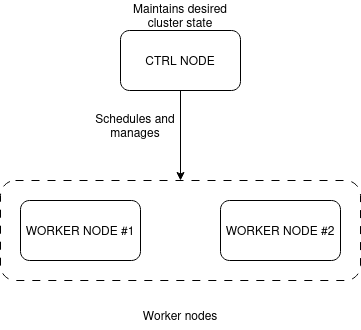

The diagram above was exported from draw.io. Its source (the exported page's mxGraphModel, read from the mxfile embedded in the PNG):
<mxGraphModel dx="433" dy="795" grid="1" gridSize="10" guides="1" tooltips="1" connect="1" arrows="1" fold="1" page="1" pageScale="1" pageWidth="850" pageHeight="1100" math="0" shadow="0">
  <root>
    <mxCell id="0" />
    <mxCell id="1" parent="0" />
    <mxCell id="PPgQHJ4Q0jy3LQhjOxh5-4" parent="1" style="rounded=1;whiteSpace=wrap;html=1;dashed=1;dashPattern=8 8;fillColor=none;" value="" vertex="1">
      <mxGeometry height="100" width="360" x="260" y="340" as="geometry" />
    </mxCell>
    <mxCell id="PPgQHJ4Q0jy3LQhjOxh5-6" edge="1" parent="1" source="PPgQHJ4Q0jy3LQhjOxh5-1" style="edgeStyle=orthogonalEdgeStyle;rounded=0;orthogonalLoop=1;jettySize=auto;html=1;entryX=0.5;entryY=0;entryDx=0;entryDy=0;" target="PPgQHJ4Q0jy3LQhjOxh5-4">
      <mxGeometry relative="1" as="geometry" />
    </mxCell>
    <mxCell id="PPgQHJ4Q0jy3LQhjOxh5-1" parent="1" style="rounded=1;whiteSpace=wrap;html=1;" value="CTRL NODE" vertex="1">
      <mxGeometry height="60" width="120" x="380" y="190" as="geometry" />
    </mxCell>
    <mxCell id="PPgQHJ4Q0jy3LQhjOxh5-2" parent="1" style="rounded=1;whiteSpace=wrap;html=1;" value="WORKER NODE #1" vertex="1">
      <mxGeometry height="60" width="120" x="280" y="360" as="geometry" />
    </mxCell>
    <mxCell id="PPgQHJ4Q0jy3LQhjOxh5-3" parent="1" style="rounded=1;whiteSpace=wrap;html=1;" value="WORKER NODE #2" vertex="1">
      <mxGeometry height="60" width="120" x="480" y="360" as="geometry" />
    </mxCell>
    <mxCell id="PPgQHJ4Q0jy3LQhjOxh5-5" parent="1" style="text;html=1;whiteSpace=wrap;strokeColor=none;fillColor=none;align=center;verticalAlign=middle;rounded=0;" value="Worker nodes" vertex="1">
      <mxGeometry height="30" width="90" x="395" y="460" as="geometry" />
    </mxCell>
    <mxCell id="PPgQHJ4Q0jy3LQhjOxh5-7" parent="1" style="text;html=1;whiteSpace=wrap;strokeColor=none;fillColor=none;align=center;verticalAlign=middle;rounded=0;" value="Schedules and manages" vertex="1">
      <mxGeometry height="30" width="90" x="350" y="270" as="geometry" />
    </mxCell>
    <mxCell id="PPgQHJ4Q0jy3LQhjOxh5-9" parent="1" style="text;html=1;whiteSpace=wrap;strokeColor=none;fillColor=none;align=center;verticalAlign=middle;rounded=0;" value="Maintains desired cluster state" vertex="1">
      <mxGeometry height="30" width="130" x="375" y="160" as="geometry" />
    </mxCell>
  </root>
</mxGraphModel>